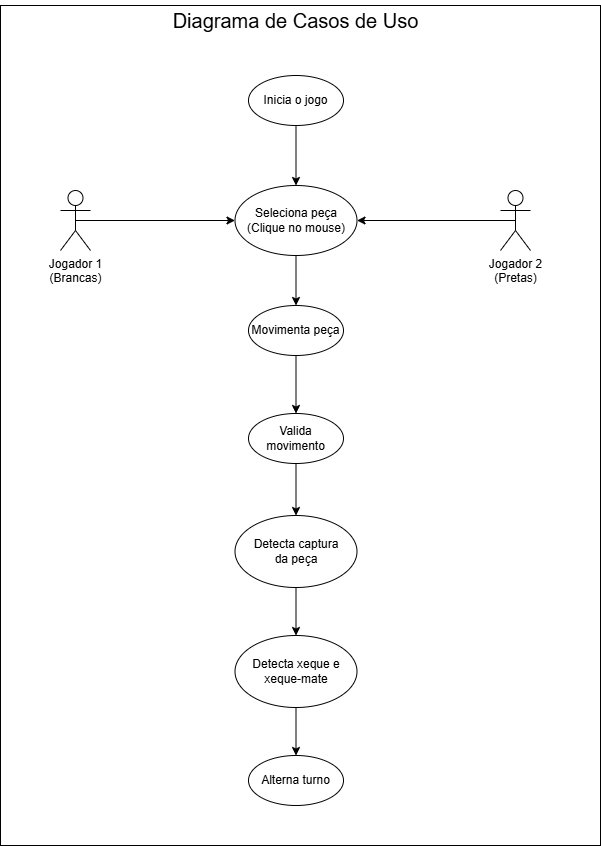

The diagram above was exported from draw.io. Its source (the exported page's mxGraphModel, read from the mxfile embedded in the PNG):
<mxGraphModel dx="2023" dy="587" grid="1" gridSize="10" guides="1" tooltips="1" connect="1" arrows="1" fold="1" page="1" pageScale="1" pageWidth="850" pageHeight="1100" background="none" math="0" shadow="0">
  <root>
    <mxCell id="0" />
    <mxCell id="1" parent="0" />
    <mxCell id="2" value="" style="group" vertex="1" connectable="0" parent="1">
      <mxGeometry x="-720" y="35" width="600" height="845" as="geometry" />
    </mxCell>
    <mxCell id="3" value="" style="rounded=0;whiteSpace=wrap;html=1;" vertex="1" parent="2">
      <mxGeometry y="5" width="600" height="840" as="geometry" />
    </mxCell>
    <mxCell id="4" style="edgeStyle=orthogonalEdgeStyle;rounded=0;orthogonalLoop=1;jettySize=auto;html=1;exitX=0.5;exitY=0.5;exitDx=0;exitDy=0;exitPerimeter=0;entryX=0;entryY=0.5;entryDx=0;entryDy=0;" edge="1" parent="2" source="5" target="11">
      <mxGeometry relative="1" as="geometry" />
    </mxCell>
    <mxCell id="5" value="Jogador 1&lt;br&gt;(Brancas)" style="shape=umlActor;verticalLabelPosition=bottom;verticalAlign=top;html=1;" vertex="1" parent="2">
      <mxGeometry x="60" y="190" width="30" height="60" as="geometry" />
    </mxCell>
    <mxCell id="6" style="edgeStyle=orthogonalEdgeStyle;rounded=0;orthogonalLoop=1;jettySize=auto;html=1;exitX=0.5;exitY=0.5;exitDx=0;exitDy=0;exitPerimeter=0;entryX=1;entryY=0.5;entryDx=0;entryDy=0;" edge="1" parent="2" source="7" target="11">
      <mxGeometry relative="1" as="geometry" />
    </mxCell>
    <mxCell id="7" value="Jogador 2&lt;br&gt;(Pretas)" style="shape=umlActor;verticalLabelPosition=bottom;verticalAlign=top;html=1;" vertex="1" parent="2">
      <mxGeometry x="500" y="190" width="30" height="60" as="geometry" />
    </mxCell>
    <mxCell id="8" style="edgeStyle=orthogonalEdgeStyle;rounded=0;orthogonalLoop=1;jettySize=auto;html=1;exitX=0.5;exitY=1;exitDx=0;exitDy=0;" edge="1" parent="2" source="9" target="11">
      <mxGeometry relative="1" as="geometry" />
    </mxCell>
    <mxCell id="9" value="Inicia o jogo" style="ellipse;whiteSpace=wrap;html=1;" vertex="1" parent="2">
      <mxGeometry x="248" y="75" width="95" height="50" as="geometry" />
    </mxCell>
    <mxCell id="10" style="edgeStyle=orthogonalEdgeStyle;rounded=0;orthogonalLoop=1;jettySize=auto;html=1;exitX=0.5;exitY=1;exitDx=0;exitDy=0;entryX=0.5;entryY=0;entryDx=0;entryDy=0;" edge="1" parent="2" source="11" target="13">
      <mxGeometry relative="1" as="geometry" />
    </mxCell>
    <mxCell id="11" value="Seleciona peça&lt;br&gt;(Clique no mouse)" style="ellipse;whiteSpace=wrap;html=1;" vertex="1" parent="2">
      <mxGeometry x="234.5" y="185" width="122" height="70" as="geometry" />
    </mxCell>
    <mxCell id="12" style="edgeStyle=orthogonalEdgeStyle;rounded=0;orthogonalLoop=1;jettySize=auto;html=1;exitX=0.5;exitY=1;exitDx=0;exitDy=0;" edge="1" parent="2" source="13" target="15">
      <mxGeometry relative="1" as="geometry" />
    </mxCell>
    <mxCell id="13" value="Movimenta peça" style="ellipse;whiteSpace=wrap;html=1;" vertex="1" parent="2">
      <mxGeometry x="248" y="305" width="95" height="50" as="geometry" />
    </mxCell>
    <mxCell id="14" style="edgeStyle=orthogonalEdgeStyle;rounded=0;orthogonalLoop=1;jettySize=auto;html=1;exitX=0.5;exitY=1;exitDx=0;exitDy=0;entryX=0.5;entryY=0;entryDx=0;entryDy=0;" edge="1" parent="2" source="15" target="17">
      <mxGeometry relative="1" as="geometry" />
    </mxCell>
    <mxCell id="15" value="Valida movimento" style="ellipse;whiteSpace=wrap;html=1;" vertex="1" parent="2">
      <mxGeometry x="248" y="413" width="95" height="50" as="geometry" />
    </mxCell>
    <mxCell id="16" style="edgeStyle=orthogonalEdgeStyle;rounded=0;orthogonalLoop=1;jettySize=auto;html=1;exitX=0.5;exitY=1;exitDx=0;exitDy=0;" edge="1" parent="2" source="17" target="20">
      <mxGeometry relative="1" as="geometry" />
    </mxCell>
    <mxCell id="17" value="Detecta captura &lt;br&gt;da peça" style="ellipse;whiteSpace=wrap;html=1;" vertex="1" parent="2">
      <mxGeometry x="234.5" y="515" width="122" height="72" as="geometry" />
    </mxCell>
    <mxCell id="18" value="Alterna turno" style="ellipse;whiteSpace=wrap;html=1;" vertex="1" parent="2">
      <mxGeometry x="248" y="755" width="95" height="50" as="geometry" />
    </mxCell>
    <mxCell id="19" style="edgeStyle=orthogonalEdgeStyle;rounded=0;orthogonalLoop=1;jettySize=auto;html=1;exitX=0.5;exitY=1;exitDx=0;exitDy=0;entryX=0.5;entryY=0;entryDx=0;entryDy=0;" edge="1" parent="2" source="20" target="18">
      <mxGeometry relative="1" as="geometry" />
    </mxCell>
    <mxCell id="20" value="Detecta xeque e xeque-mate" style="ellipse;whiteSpace=wrap;html=1;" vertex="1" parent="2">
      <mxGeometry x="234.5" y="635" width="122" height="72" as="geometry" />
    </mxCell>
    <mxCell id="21" value="Diagrama de Casos de Uso" style="text;html=1;align=center;verticalAlign=middle;resizable=0;points=[];autosize=1;strokeColor=none;fillColor=none;fontSize=20;" vertex="1" parent="2">
      <mxGeometry x="160" width="270" height="40" as="geometry" />
    </mxCell>
  </root>
</mxGraphModel>